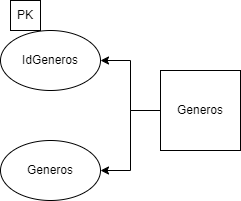

The diagram above was exported from draw.io. Its source (the exported page's mxGraphModel, read from the mxfile embedded in the PNG):
<mxGraphModel dx="1050" dy="522" grid="1" gridSize="10" guides="1" tooltips="1" connect="1" arrows="1" fold="1" page="1" pageScale="1" pageWidth="827" pageHeight="1169" math="0" shadow="0">
  <root>
    <mxCell id="0" />
    <mxCell id="1" parent="0" />
    <mxCell id="qh4psnYGuV3xNO9ht21N-37" value="" style="edgeStyle=orthogonalEdgeStyle;rounded=0;orthogonalLoop=1;jettySize=auto;html=1;" edge="1" parent="1" source="qh4psnYGuV3xNO9ht21N-39" target="qh4psnYGuV3xNO9ht21N-40">
      <mxGeometry relative="1" as="geometry" />
    </mxCell>
    <mxCell id="qh4psnYGuV3xNO9ht21N-38" style="edgeStyle=orthogonalEdgeStyle;rounded=0;orthogonalLoop=1;jettySize=auto;html=1;exitX=0;exitY=0.5;exitDx=0;exitDy=0;" edge="1" parent="1" source="qh4psnYGuV3xNO9ht21N-39" target="qh4psnYGuV3xNO9ht21N-41">
      <mxGeometry relative="1" as="geometry" />
    </mxCell>
    <mxCell id="qh4psnYGuV3xNO9ht21N-39" value="Generos" style="whiteSpace=wrap;html=1;aspect=fixed;" vertex="1" parent="1">
      <mxGeometry x="220" y="100" width="80" height="80" as="geometry" />
    </mxCell>
    <mxCell id="qh4psnYGuV3xNO9ht21N-40" value="IdGeneros" style="ellipse;whiteSpace=wrap;html=1;" vertex="1" parent="1">
      <mxGeometry x="60" y="60" width="100" height="60" as="geometry" />
    </mxCell>
    <mxCell id="qh4psnYGuV3xNO9ht21N-41" value="Generos" style="ellipse;whiteSpace=wrap;html=1;" vertex="1" parent="1">
      <mxGeometry x="60" y="170" width="100" height="60" as="geometry" />
    </mxCell>
    <mxCell id="qh4psnYGuV3xNO9ht21N-42" value="PK" style="whiteSpace=wrap;html=1;aspect=fixed;" vertex="1" parent="1">
      <mxGeometry x="70" y="30" width="30" height="30" as="geometry" />
    </mxCell>
  </root>
</mxGraphModel>